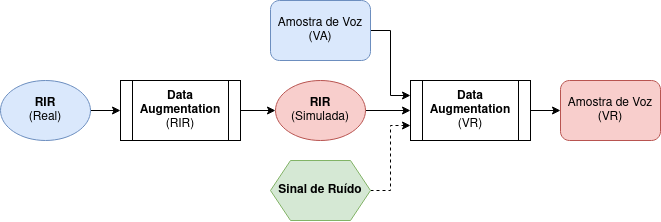

The diagram above was exported from draw.io. Its source (the exported page's mxGraphModel, read from the mxfile embedded in the PNG):
<mxGraphModel dx="1185" dy="657" grid="1" gridSize="10" guides="1" tooltips="1" connect="1" arrows="1" fold="1" page="1" pageScale="1" pageWidth="1169" pageHeight="827" math="0" shadow="0">
  <root>
    <mxCell id="WIyWlLk6GJQsqaUBKTNV-0" />
    <mxCell id="WIyWlLk6GJQsqaUBKTNV-1" parent="WIyWlLk6GJQsqaUBKTNV-0" />
    <mxCell id="9by09wrYoUXUuy2TqQiw-16" style="edgeStyle=orthogonalEdgeStyle;rounded=0;orthogonalLoop=1;jettySize=auto;html=1;exitX=1;exitY=0.5;exitDx=0;exitDy=0;entryX=0;entryY=0.5;entryDx=0;entryDy=0;" edge="1" parent="WIyWlLk6GJQsqaUBKTNV-1" source="9by09wrYoUXUuy2TqQiw-0" target="9by09wrYoUXUuy2TqQiw-2">
      <mxGeometry relative="1" as="geometry" />
    </mxCell>
    <mxCell id="9by09wrYoUXUuy2TqQiw-0" value="&lt;div&gt;&lt;b&gt;Data Augmentation&lt;/b&gt;&lt;br&gt;&lt;/div&gt;&lt;div&gt;(RIR)&lt;br&gt;&lt;/div&gt;" style="shape=process;whiteSpace=wrap;html=1;backgroundOutline=1;" vertex="1" parent="WIyWlLk6GJQsqaUBKTNV-1">
      <mxGeometry x="160" y="280" width="120" height="60" as="geometry" />
    </mxCell>
    <mxCell id="9by09wrYoUXUuy2TqQiw-3" style="edgeStyle=orthogonalEdgeStyle;rounded=0;orthogonalLoop=1;jettySize=auto;html=1;exitX=1;exitY=0.5;exitDx=0;exitDy=0;entryX=0;entryY=0.5;entryDx=0;entryDy=0;" edge="1" parent="WIyWlLk6GJQsqaUBKTNV-1" source="9by09wrYoUXUuy2TqQiw-1" target="9by09wrYoUXUuy2TqQiw-0">
      <mxGeometry relative="1" as="geometry" />
    </mxCell>
    <mxCell id="9by09wrYoUXUuy2TqQiw-1" value="&lt;b&gt;RIR&lt;/b&gt;&lt;br&gt;&lt;div&gt;(Real)&lt;/div&gt;" style="ellipse;whiteSpace=wrap;html=1;fillColor=#dae8fc;strokeColor=#6c8ebf;" vertex="1" parent="WIyWlLk6GJQsqaUBKTNV-1">
      <mxGeometry x="40" y="280" width="90" height="60" as="geometry" />
    </mxCell>
    <mxCell id="9by09wrYoUXUuy2TqQiw-9" style="edgeStyle=orthogonalEdgeStyle;rounded=0;orthogonalLoop=1;jettySize=auto;html=1;entryX=0;entryY=0.5;entryDx=0;entryDy=0;" edge="1" parent="WIyWlLk6GJQsqaUBKTNV-1" source="9by09wrYoUXUuy2TqQiw-2" target="9by09wrYoUXUuy2TqQiw-5">
      <mxGeometry relative="1" as="geometry" />
    </mxCell>
    <mxCell id="9by09wrYoUXUuy2TqQiw-2" value="&lt;div&gt;&lt;b&gt;RIR&lt;/b&gt;&lt;/div&gt;&lt;div&gt;(Simulada)&lt;br&gt;&lt;/div&gt;" style="ellipse;whiteSpace=wrap;html=1;fillColor=#f8cecc;strokeColor=#b85450;" vertex="1" parent="WIyWlLk6GJQsqaUBKTNV-1">
      <mxGeometry x="315" y="280" width="90" height="60" as="geometry" />
    </mxCell>
    <mxCell id="9by09wrYoUXUuy2TqQiw-15" style="edgeStyle=orthogonalEdgeStyle;rounded=0;orthogonalLoop=1;jettySize=auto;html=1;exitX=1;exitY=0.5;exitDx=0;exitDy=0;entryX=0;entryY=0.5;entryDx=0;entryDy=0;" edge="1" parent="WIyWlLk6GJQsqaUBKTNV-1" source="9by09wrYoUXUuy2TqQiw-5" target="9by09wrYoUXUuy2TqQiw-14">
      <mxGeometry relative="1" as="geometry" />
    </mxCell>
    <mxCell id="9by09wrYoUXUuy2TqQiw-5" value="&lt;div&gt;&lt;b&gt;Data Augmentation&lt;/b&gt;&lt;/div&gt;&lt;div&gt;(VR)&lt;br&gt;&lt;/div&gt;" style="shape=process;whiteSpace=wrap;html=1;backgroundOutline=1;" vertex="1" parent="WIyWlLk6GJQsqaUBKTNV-1">
      <mxGeometry x="450" y="280" width="120" height="60" as="geometry" />
    </mxCell>
    <mxCell id="9by09wrYoUXUuy2TqQiw-13" style="edgeStyle=orthogonalEdgeStyle;rounded=0;orthogonalLoop=1;jettySize=auto;html=1;exitX=1;exitY=0.5;exitDx=0;exitDy=0;entryX=0;entryY=0.25;entryDx=0;entryDy=0;" edge="1" parent="WIyWlLk6GJQsqaUBKTNV-1" source="9by09wrYoUXUuy2TqQiw-11" target="9by09wrYoUXUuy2TqQiw-5">
      <mxGeometry relative="1" as="geometry" />
    </mxCell>
    <mxCell id="9by09wrYoUXUuy2TqQiw-11" value="Amostra de Voz&lt;br&gt;(VA)" style="rounded=1;whiteSpace=wrap;html=1;fillColor=#dae8fc;strokeColor=#6c8ebf;" vertex="1" parent="WIyWlLk6GJQsqaUBKTNV-1">
      <mxGeometry x="310" y="200" width="100" height="60" as="geometry" />
    </mxCell>
    <mxCell id="9by09wrYoUXUuy2TqQiw-14" value="Amostra de Voz&lt;br&gt;(VR)" style="rounded=1;whiteSpace=wrap;html=1;fillColor=#f8cecc;strokeColor=#b85450;" vertex="1" parent="WIyWlLk6GJQsqaUBKTNV-1">
      <mxGeometry x="600" y="280" width="100" height="60" as="geometry" />
    </mxCell>
    <mxCell id="9by09wrYoUXUuy2TqQiw-21" style="edgeStyle=orthogonalEdgeStyle;rounded=0;orthogonalLoop=1;jettySize=auto;html=1;exitX=1;exitY=0.5;exitDx=0;exitDy=0;entryX=0;entryY=0.75;entryDx=0;entryDy=0;dashed=1;" edge="1" parent="WIyWlLk6GJQsqaUBKTNV-1" source="9by09wrYoUXUuy2TqQiw-20" target="9by09wrYoUXUuy2TqQiw-5">
      <mxGeometry relative="1" as="geometry" />
    </mxCell>
    <mxCell id="9by09wrYoUXUuy2TqQiw-20" value="&lt;b&gt;Sinal de Ruído&lt;/b&gt;" style="shape=hexagon;perimeter=hexagonPerimeter2;whiteSpace=wrap;html=1;fixedSize=1;fillColor=#d5e8d4;strokeColor=#82b366;" vertex="1" parent="WIyWlLk6GJQsqaUBKTNV-1">
      <mxGeometry x="310" y="360" width="100" height="60" as="geometry" />
    </mxCell>
  </root>
</mxGraphModel>